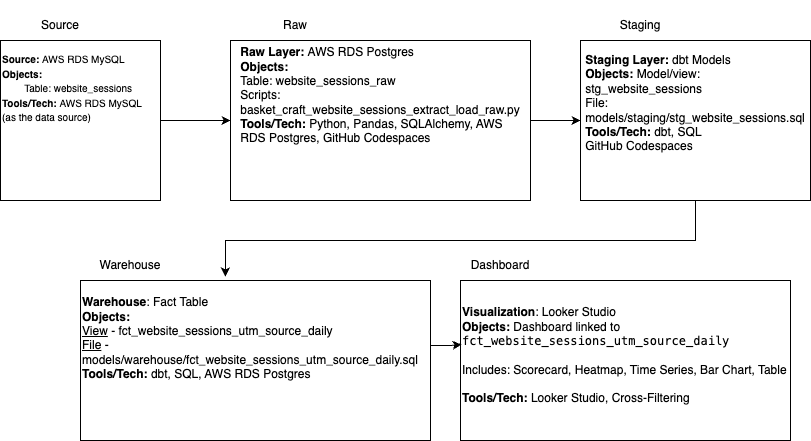

The diagram above was exported from draw.io. Its source (the exported page's mxGraphModel, read from the mxfile embedded in the PNG):
<mxGraphModel dx="1020" dy="610" grid="1" gridSize="10" guides="1" tooltips="1" connect="1" arrows="1" fold="1" page="1" pageScale="1" pageWidth="1100" pageHeight="850" math="0" shadow="0">
  <root>
    <mxCell id="0" />
    <mxCell id="1" parent="0" />
    <mxCell id="9tmLeE54VHH0Tqc0NUrs-18" style="edgeStyle=orthogonalEdgeStyle;rounded=0;orthogonalLoop=1;jettySize=auto;html=1;exitX=1;exitY=0.5;exitDx=0;exitDy=0;entryX=0;entryY=0.5;entryDx=0;entryDy=0;" edge="1" parent="1" source="9tmLeE54VHH0Tqc0NUrs-1" target="9tmLeE54VHH0Tqc0NUrs-2">
      <mxGeometry relative="1" as="geometry" />
    </mxCell>
    <mxCell id="9tmLeE54VHH0Tqc0NUrs-1" value="" style="rounded=0;whiteSpace=wrap;html=1;" vertex="1" parent="1">
      <mxGeometry x="40" y="120" width="160" height="160" as="geometry" />
    </mxCell>
    <mxCell id="9tmLeE54VHH0Tqc0NUrs-19" style="edgeStyle=orthogonalEdgeStyle;rounded=0;orthogonalLoop=1;jettySize=auto;html=1;exitX=1;exitY=0.5;exitDx=0;exitDy=0;entryX=0;entryY=0.5;entryDx=0;entryDy=0;" edge="1" parent="1" source="9tmLeE54VHH0Tqc0NUrs-2" target="9tmLeE54VHH0Tqc0NUrs-3">
      <mxGeometry relative="1" as="geometry" />
    </mxCell>
    <mxCell id="9tmLeE54VHH0Tqc0NUrs-2" value="" style="rounded=0;whiteSpace=wrap;html=1;" vertex="1" parent="1">
      <mxGeometry x="270" y="120" width="300" height="160" as="geometry" />
    </mxCell>
    <mxCell id="9tmLeE54VHH0Tqc0NUrs-3" value="" style="rounded=0;whiteSpace=wrap;html=1;" vertex="1" parent="1">
      <mxGeometry x="620" y="120" width="230" height="160" as="geometry" />
    </mxCell>
    <mxCell id="9tmLeE54VHH0Tqc0NUrs-4" value="" style="rounded=0;whiteSpace=wrap;html=1;" vertex="1" parent="1">
      <mxGeometry x="120" y="360" width="350" height="160" as="geometry" />
    </mxCell>
    <mxCell id="9tmLeE54VHH0Tqc0NUrs-6" value="" style="rounded=0;whiteSpace=wrap;html=1;" vertex="1" parent="1">
      <mxGeometry x="500" y="360" width="330" height="160" as="geometry" />
    </mxCell>
    <mxCell id="9tmLeE54VHH0Tqc0NUrs-7" value="Source" style="text;html=1;align=center;verticalAlign=middle;whiteSpace=wrap;rounded=0;" vertex="1" parent="1">
      <mxGeometry x="70" y="90" width="60" height="30" as="geometry" />
    </mxCell>
    <mxCell id="9tmLeE54VHH0Tqc0NUrs-8" value="Raw" style="text;html=1;align=center;verticalAlign=middle;whiteSpace=wrap;rounded=0;" vertex="1" parent="1">
      <mxGeometry x="305" y="90" width="60" height="30" as="geometry" />
    </mxCell>
    <mxCell id="9tmLeE54VHH0Tqc0NUrs-9" value="Staging" style="text;html=1;align=center;verticalAlign=middle;whiteSpace=wrap;rounded=0;" vertex="1" parent="1">
      <mxGeometry x="650" y="90" width="60" height="30" as="geometry" />
    </mxCell>
    <mxCell id="9tmLeE54VHH0Tqc0NUrs-10" value="Warehouse" style="text;html=1;align=center;verticalAlign=middle;whiteSpace=wrap;rounded=0;" vertex="1" parent="1">
      <mxGeometry x="140" y="330" width="60" height="30" as="geometry" />
    </mxCell>
    <mxCell id="9tmLeE54VHH0Tqc0NUrs-11" value="Dashboard" style="text;html=1;align=center;verticalAlign=middle;whiteSpace=wrap;rounded=0;" vertex="1" parent="1">
      <mxGeometry x="510" y="330" width="60" height="30" as="geometry" />
    </mxCell>
    <mxCell id="9tmLeE54VHH0Tqc0NUrs-12" value="&lt;div&gt;&lt;span style=&quot;font-size: 10px;&quot;&gt;&lt;b&gt;Source: &lt;/b&gt;AWS RDS MySQL&lt;/span&gt;&lt;div&gt;&lt;span style=&quot;font-size: 10px;&quot;&gt;&lt;b&gt;Objects:&lt;/b&gt;&lt;/span&gt;&lt;/div&gt;&lt;div&gt;&lt;span style=&quot;font-size: 10px;&quot;&gt;&lt;b&gt;&lt;/b&gt;&lt;span style=&quot;white-space: pre;&quot;&gt;&#09;&lt;/span&gt;Table: website_sessions&lt;/span&gt;&lt;/div&gt;&lt;div&gt;&lt;span style=&quot;font-size: 10px;&quot;&gt;&lt;b&gt;Tools/Tech: &lt;/b&gt;AWS RDS MySQL (as the data source)&lt;/span&gt;&lt;/div&gt;&lt;div&gt;&lt;span style=&quot;font-size: 10px;&quot;&gt;&lt;b&gt;&lt;br&gt;&lt;/b&gt;&lt;/span&gt;&lt;div&gt;&lt;/div&gt;&lt;/div&gt;&lt;/div&gt;" style="text;html=1;align=left;verticalAlign=middle;whiteSpace=wrap;rounded=0;" vertex="1" parent="1">
      <mxGeometry x="40" y="80" width="150" height="190" as="geometry" />
    </mxCell>
    <mxCell id="9tmLeE54VHH0Tqc0NUrs-13" value="&lt;div style=&quot;text-align: left;&quot;&gt;&lt;b style=&quot;background-color: transparent; color: light-dark(rgb(0, 0, 0), rgb(255, 255, 255));&quot;&gt;Raw Layer: &lt;/b&gt;&lt;span style=&quot;background-color: transparent; color: light-dark(rgb(0, 0, 0), rgb(255, 255, 255));&quot;&gt;AWS RDS Postgres&lt;/span&gt;&lt;/div&gt;&lt;div style=&quot;text-align: left;&quot;&gt;&lt;b&gt;Objects:&amp;nbsp;&lt;/b&gt;&lt;/div&gt;&lt;div style=&quot;text-align: left;&quot;&gt;Table: website_sessions_raw&lt;/div&gt;&lt;div style=&quot;text-align: left;&quot;&gt;Scripts:&lt;/div&gt;&lt;div style=&quot;text-align: left;&quot;&gt;basket_craft_website_sessions_extract_load_raw.py&lt;/div&gt;&lt;div style=&quot;text-align: left;&quot;&gt;&lt;b&gt;Tools/Tech:&lt;/b&gt;&amp;nbsp;Python, Pandas, SQLAlchemy, AWS RDS Postgres, GitHub Codespaces&lt;/div&gt;" style="text;html=1;align=center;verticalAlign=middle;whiteSpace=wrap;rounded=0;" vertex="1" parent="1">
      <mxGeometry x="360" y="140" width="120" height="70" as="geometry" />
    </mxCell>
    <mxCell id="9tmLeE54VHH0Tqc0NUrs-14" value="&lt;div style=&quot;text-align: left;&quot;&gt;&lt;b style=&quot;background-color: transparent; color: light-dark(rgb(0, 0, 0), rgb(255, 255, 255));&quot;&gt;Staging Layer: &lt;/b&gt;&lt;span style=&quot;background-color: transparent; color: light-dark(rgb(0, 0, 0), rgb(255, 255, 255));&quot;&gt;dbt&lt;/span&gt;&lt;b style=&quot;background-color: transparent; color: light-dark(rgb(0, 0, 0), rgb(255, 255, 255));&quot;&gt; &lt;/b&gt;&lt;span style=&quot;background-color: transparent; color: light-dark(rgb(0, 0, 0), rgb(255, 255, 255));&quot;&gt;Models&lt;/span&gt;&lt;/div&gt;&lt;div&gt;&lt;div style=&quot;text-align: left;&quot;&gt;&lt;b&gt;Objects: &lt;/b&gt;Model/view: stg_website_sessions&lt;/div&gt;&lt;div style=&quot;text-align: left;&quot;&gt;File: models/staging/stg_website_sessions.sql&lt;/div&gt;&lt;div style=&quot;text-align: left;&quot;&gt;&lt;b&gt;Tools/Tech: &lt;/b&gt;dbt, SQL&lt;/div&gt;&lt;div style=&quot;text-align: left;&quot;&gt;GitHub Codespaces&lt;/div&gt;&lt;div style=&quot;text-align: left;&quot;&gt;&lt;b&gt;&lt;br&gt;&lt;/b&gt;&lt;/div&gt;&lt;/div&gt;" style="text;html=1;align=center;verticalAlign=middle;whiteSpace=wrap;rounded=0;" vertex="1" parent="1">
      <mxGeometry x="650" y="120" width="170" height="140" as="geometry" />
    </mxCell>
    <mxCell id="9tmLeE54VHH0Tqc0NUrs-15" value="&lt;b&gt;Warehouse&lt;/b&gt;: Fact Table&lt;div&gt;&lt;b&gt;Objects:&amp;nbsp;&lt;/b&gt;&lt;/div&gt;&lt;div&gt;&lt;u&gt;View&lt;/u&gt; - fct_website_sessions_utm_source_daily&lt;/div&gt;&lt;div&gt;&lt;u&gt;File&lt;/u&gt; -models/warehouse/fct_website_sessions_utm_source_daily.sql&lt;/div&gt;&lt;div&gt;&lt;b&gt;Tools/Tech: &lt;/b&gt;dbt, SQL, AWS RDS Postgres&lt;br&gt;&lt;div&gt;&lt;br&gt;&lt;/div&gt;&lt;/div&gt;" style="text;html=1;align=left;verticalAlign=middle;whiteSpace=wrap;rounded=0;" vertex="1" parent="1">
      <mxGeometry x="120" y="370" width="350" height="110" as="geometry" />
    </mxCell>
    <mxCell id="9tmLeE54VHH0Tqc0NUrs-17" value="&lt;b&gt;Visualization&lt;/b&gt;: Looker Studio&lt;div&gt;&lt;b&gt;Objects:&amp;nbsp;&lt;/b&gt;&lt;span style=&quot;background-color: transparent; color: light-dark(rgb(0, 0, 0), rgb(255, 255, 255));&quot;&gt;Dashboard linked to &lt;/span&gt;&lt;code style=&quot;background-color: transparent; color: light-dark(rgb(0, 0, 0), rgb(255, 255, 255));&quot; data-end=&quot;1600&quot; data-start=&quot;1561&quot;&gt;fct_website_sessions_utm_source_daily&lt;/code&gt;&lt;/div&gt;&lt;div&gt;&lt;span style=&quot;background-color: transparent; color: light-dark(rgb(0, 0, 0), rgb(255, 255, 255));&quot;&gt;&lt;br&gt;&lt;/span&gt;&lt;/div&gt;&lt;div&gt;&lt;span style=&quot;background-color: transparent; color: light-dark(rgb(0, 0, 0), rgb(255, 255, 255));&quot;&gt;Includes: Scorecard, Heatmap, Time Series, Bar Chart, Table&lt;/span&gt;&lt;/div&gt;&lt;div&gt;&lt;span style=&quot;background-color: transparent; color: light-dark(rgb(0, 0, 0), rgb(255, 255, 255));&quot;&gt;&lt;br&gt;&lt;/span&gt;&lt;/div&gt;&lt;div&gt;&lt;span style=&quot;background-color: transparent; color: light-dark(rgb(0, 0, 0), rgb(255, 255, 255));&quot;&gt;&lt;b&gt;Tools/Tech: &lt;/b&gt;Looker Studio, Cross-Filtering&lt;/span&gt;&lt;/div&gt;" style="text;html=1;align=left;verticalAlign=middle;whiteSpace=wrap;rounded=0;" vertex="1" parent="1">
      <mxGeometry x="500" y="360" width="340" height="150" as="geometry" />
    </mxCell>
    <mxCell id="9tmLeE54VHH0Tqc0NUrs-20" style="edgeStyle=orthogonalEdgeStyle;rounded=0;orthogonalLoop=1;jettySize=auto;html=1;exitX=0.5;exitY=1;exitDx=0;exitDy=0;entryX=0.414;entryY=-0.025;entryDx=0;entryDy=0;entryPerimeter=0;" edge="1" parent="1" source="9tmLeE54VHH0Tqc0NUrs-3" target="9tmLeE54VHH0Tqc0NUrs-4">
      <mxGeometry relative="1" as="geometry" />
    </mxCell>
    <mxCell id="9tmLeE54VHH0Tqc0NUrs-21" style="edgeStyle=orthogonalEdgeStyle;rounded=0;orthogonalLoop=1;jettySize=auto;html=1;entryX=0.003;entryY=0.427;entryDx=0;entryDy=0;entryPerimeter=0;" edge="1" parent="1" source="9tmLeE54VHH0Tqc0NUrs-15" target="9tmLeE54VHH0Tqc0NUrs-17">
      <mxGeometry relative="1" as="geometry" />
    </mxCell>
  </root>
</mxGraphModel>